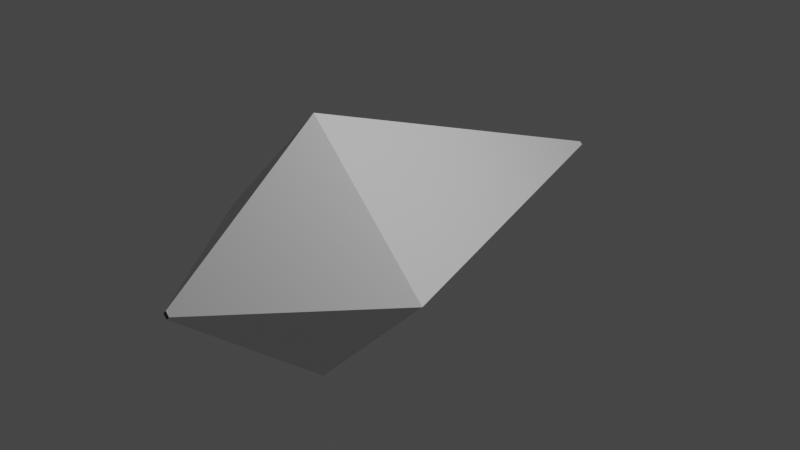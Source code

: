 # Source: Laser.blend  (saved by Blender 2.90.8; exported with 4.5.12 LTS)
import bpy
from mathutils import Matrix  # noqa: F401  (used for matrix-valued properties, if any)

bpy.ops.wm.read_factory_settings(use_empty=True)
scene = bpy.context.scene
scene.name = 'Scene'

# ---- collections
col_collection = bpy.data.collections.new('Collection'); scene.collection.children.link(col_collection)

# ---- materials (node trees are filled in below, after node groups)
mat_material = bpy.data.materials.new('Material')
mat_material.alpha_threshold = 0.0
mat_material.use_transparent_shadow = False
mat_material.line_color = (0.0, 0.0, 0.0, 1.0)

# ---- material node trees
mat_material.use_nodes = True; mat_material.node_tree.nodes.clear()
_N = mat_material.node_tree.nodes; _L = mat_material.node_tree.links
n0 = _N.new('ShaderNodeOutputMaterial'); n0.name = 'Material Output'; n0.location = (300, 300)
n1 = _N.new('ShaderNodeBsdfPrincipled'); n1.name = 'Principled BSDF'; n1.location = (10, 300)
n1.distribution = 'GGX'
n1.subsurface_method = 'BURLEY'
n1.inputs[2].default_value = 0.4
n1.inputs[3].default_value = 1.45
n1.inputs[27].default_value = (0.0, 0.0, 0.0, 1.0)
n1.inputs[28].default_value = 1.0
_L.new(n1.outputs[0], n0.inputs[0])
n0.is_active_output = True

# ---- world
world_world = bpy.data.worlds.new('World'); scene.world = world_world
world_world.use_nodes = True; world_world.node_tree.nodes.clear()
_N = world_world.node_tree.nodes; _L = world_world.node_tree.links
n0 = _N.new('ShaderNodeOutputWorld'); n0.name = 'World Output'; n0.location = (300, 300)
n1 = _N.new('ShaderNodeBackground'); n1.name = 'Background'; n1.location = (10, 300)
n1.inputs[0].default_value = (0.05088, 0.05088, 0.05088, 1.0)
_L.new(n1.outputs[0], n0.inputs[0])
n0.is_active_output = True
world_world.color = (0.05088, 0.05088, 0.05088)
world_world.use_sun_shadow = False
world_world.sun_shadow_jitter_overblur = 0.0

# ---- cameras
cam_camera = bpy.data.cameras.new('Camera')
cam_camera.clip_end = 100.0
cam_camera.ortho_scale = 7.314

# ---- lights
light_light = bpy.data.lights.new('Light', 'POINT')
light_light.transmission_factor = 0.0
light_light.energy = 1000.0
light_light.shadow_soft_size = 0.1
light_light.shadow_maximum_resolution = 0.006
light_light.use_absolute_resolution = True

# ---- meshes
me_cube = bpy.data.meshes.new('Cube')
me_cube.from_pydata([(-0.02761, 2.917, 0.0), (-0.04404, -2.755, 0.0), (-1.414, -1.054, 0.0), (1.414, -1.054, 0.0), (0.0, -1.054, 1.414), (0.0, -1.054, -1.414), (0.04404, -2.755, 0.0), (0.0, -2.755, 0.04404), (0.0, -2.755, -0.04404), (0.02761, 2.917, 0.0), (0.0, 2.917, 0.02761), (0.0, 2.917, -0.02761)], [], [(4, 2, 1, 7), (5, 2, 0, 11), (2, 5, 8, 1), (5, 3, 6, 8), (2, 4, 10, 0), (4, 3, 9, 10), (3, 4, 7, 6), (3, 5, 11, 9)])
_uv = me_cube.uv_layers.new(name='UVMap')
_uv.uv.foreach_set('vector', [0.625, 0.5767, 0.375, 0.5767, 0.375, 0.5767, 0.625, 0.5767, 0.625, 0.9233, 0.375, 0.9233, 0.375, 0.9233, 0.625, 0.9233, 0.375, 0.9233, 0.625, 0.9233, 0.625, 0.9233, 0.375, 0.9233, 0.125, 0.6733, 0.375, 0.6733, 0.375, 0.6733, 0.125, 0.6733, 0.375, 0.5767, 0.625, 0.5767, 0.625, 0.5767, 0.375, 0.5767, 0.625, 0.1733, 0.375, 0.1733, 0.375, 0.1733, 0.625, 0.1733, 0.375, 0.1733, 0.625, 0.1733, 0.625, 0.1733, 0.375, 0.1733, 0.375, 0.6733, 0.125, 0.6733, 0.125, 0.6733, 0.375, 0.6733])
_ca = me_cube.color_attributes.new('Col', 'BYTE_COLOR', 'CORNER')
_ca.data.foreach_set('color', [0.1329, 0.5776, 1.0, 1.0, 0.1329, 0.5776, 1.0, 1.0, 0.1329, 0.5776, 1.0, 1.0, 0.1329, 0.5776, 1.0, 1.0, 0.1329, 0.5776, 1.0, 1.0, 0.1329, 0.5776, 1.0, 1.0, 0.1329, 0.5776, 1.0, 1.0, 0.1329, 0.5776, 1.0, 1.0, 0.1329, 0.5776, 1.0, 1.0, 0.1329, 0.5776, 1.0, 1.0, 0.1329, 0.5776, 1.0, 1.0, 0.1329, 0.5776, 1.0, 1.0, 0.1329, 0.5776, 1.0, 1.0, 0.2874, 0.5711, 1.0, 1.0, 0.2874, 0.5711, 1.0, 1.0, 0.1329, 0.5776, 1.0, 1.0, 0.1329, 0.5776, 1.0, 1.0, 0.1329, 0.5776, 1.0, 1.0, 0.1329, 0.5776, 1.0, 1.0, 0.1329, 0.5776, 1.0, 1.0, 0.1329, 0.5776, 1.0, 1.0, 0.2874, 0.5711, 1.0, 1.0, 0.2874, 0.5711, 1.0, 1.0, 0.1329, 0.5776, 1.0, 1.0, 0.2874, 0.5711, 1.0, 1.0, 0.1329, 0.5776, 1.0, 1.0, 0.1329, 0.5776, 1.0, 1.0, 0.2874, 0.5711, 1.0, 1.0, 0.2874, 0.5711, 1.0, 1.0, 0.1329, 0.5776, 1.0, 1.0, 0.1329, 0.5776, 1.0, 1.0, 0.2874, 0.5711, 1.0, 1.0])
me_cube.materials.append(mat_material)
me_cube.use_remesh_preserve_volume = False
me_cube.use_remesh_preserve_attributes = False
me_cube.use_mirror_vertex_groups = False
me_cube.update()

# ---- objects
ob_cube = bpy.data.objects.new('Cube', me_cube)
ob_light = bpy.data.objects.new('Light', light_light)
ob_camera = bpy.data.objects.new('Camera', cam_camera)

# ---- transforms, parenting, visibility, modifiers, constraints
ob_cube.location = (0.0, 0.0, 0.0)
ob_cube.lock_rotations_4d = False
ob_cube.empty_display_type = 'ARROWS'
ob_cube.lineart.crease_threshold = 0.0
ob_light.location = (4.076, 1.005, 5.904)
ob_light.rotation_euler = (0.6503, 0.05522, 1.866)
ob_light.lock_rotations_4d = False
ob_light.empty_display_type = 'ARROWS'
ob_light.color = (0.0, 0.0, 0.0, 0.0)
ob_light.lineart.crease_threshold = 0.0
ob_camera.location = (7.359, -6.926, 4.958)
ob_camera.rotation_euler = (1.109, 0.0, 0.8149)
ob_camera.lock_rotations_4d = False
ob_camera.empty_display_type = 'ARROWS'
ob_camera.color = (0.0, 0.0, 0.0, 0.0)
ob_camera.display_type = 'WIRE'
ob_camera.lineart.crease_threshold = 0.0

# ---- collection membership
col_collection.objects.link(ob_cube)
col_collection.objects.link(ob_light)
col_collection.objects.link(ob_camera)

# ---- scene / render settings (as saved in the file)
scene.camera = ob_camera
scene.frame_start = 1; scene.frame_end = 250; scene.frame_set(1)
scene.render.engine = 'BLENDER_EEVEE_NEXT'
scene.cycles.use_denoising = False
scene.cycles.samples = 128
scene.cycles.sampling_pattern = 'TABULATED_SOBOL'
scene.cycles.use_adaptive_sampling = False
scene.cycles.use_light_tree = False
scene.view_settings.view_transform = 'Filmic'
bpy.context.view_layer.update()
